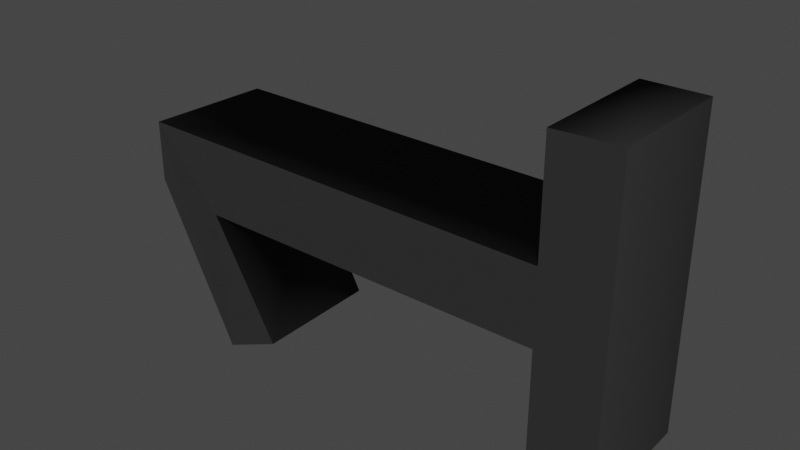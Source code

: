 # Source: 1.blend  (saved by Blender 2.90.8; exported with 4.5.12 LTS)
import bpy
from mathutils import Matrix  # noqa: F401  (used for matrix-valued properties, if any)

bpy.ops.wm.read_factory_settings(use_empty=True)
scene = bpy.context.scene
scene.name = 'Scene'

# ---- collections
col_collection = bpy.data.collections.new('Collection'); scene.collection.children.link(col_collection)

# ---- materials (node trees are filled in below, after node groups)
mat_material_043 = bpy.data.materials.new('Material.043')
mat_material_043.use_transparent_shadow = False

# ---- material node trees
mat_material_043.use_nodes = True; mat_material_043.node_tree.nodes.clear()
_N = mat_material_043.node_tree.nodes; _L = mat_material_043.node_tree.links
n0 = _N.new('ShaderNodeBsdfPrincipled'); n0.name = 'Principled BSDF'; n0.location = (10, 300)
n0.distribution = 'GGX'
n0.subsurface_method = 'BURLEY'
n0.inputs[0].default_value = (0.0331, 0.0331, 0.0331, 1.0)
n0.inputs[2].default_value = 1.0
n0.inputs[3].default_value = 1.45
n0.inputs[13].default_value = 0.0
n0.inputs[27].default_value = (0.0, 0.0, 0.0, 1.0)
n0.inputs[28].default_value = 1.0
n1 = _N.new('ShaderNodeOutputMaterial'); n1.name = 'Material Output'; n1.location = (300, 300)
_L.new(n0.outputs[0], n1.inputs[0])
n1.is_active_output = True

# ---- world
world_world = bpy.data.worlds.new('World'); scene.world = world_world
world_world.use_nodes = True; world_world.node_tree.nodes.clear()
_N = world_world.node_tree.nodes; _L = world_world.node_tree.links
n0 = _N.new('ShaderNodeOutputWorld'); n0.name = 'World Output'; n0.location = (300, 300)
n1 = _N.new('ShaderNodeBackground'); n1.name = 'Background'; n1.location = (10, 300)
n1.inputs[0].default_value = (0.05088, 0.05088, 0.05088, 1.0)
_L.new(n1.outputs[0], n0.inputs[0])
n0.is_active_output = True
world_world.color = (0.05088, 0.05088, 0.05088)
world_world.use_sun_shadow = False
world_world.sun_shadow_jitter_overblur = 0.0

# ---- meshes
me_text_005 = bpy.data.meshes.new('Text.005')
me_text_005.from_pydata([(0.8103, -0.7836, 0.1607), (-0.7157, -0.7836, 0.1607), (-0.09114, 0.9896, 0.1607), (0.2676, -0.7836, 0.1607), (-0.7157, -0.7836, -0.1593), (0.2676, -0.7836, -0.1593), (0.8104, -0.7836, -0.1595), (0.8105, -1.085, -0.1602), (0.8186, -1.093, 0.1579), (-0.7163, -1.085, -0.1618), (-0.7241, -1.093, 0.1575), (-0.09182, -0.7829, -0.1622), (-0.09114, -0.7836, 0.1607), (-0.09126, 0.9894, -0.16), (-0.6729, 0.6736, -0.1595), (-0.6771, 0.6613, 0.1565), (-0.7919, 0.9487, -0.1593), (-0.8024, 0.9522, 0.158), (-0.01865, 1.356, -0.1594), (-0.02116, 1.365, 0.1547), (0.2682, 1.356, -0.1617), (0.2772, 1.365, 0.1542), (0.8103, -0.7836, 0.1607), (-0.7157, -0.7836, 0.1607), (-0.09114, 0.9896, 0.1607), (0.2676, -0.7836, 0.1607), (0.8105, -1.085, -0.1602), (0.8186, -1.093, 0.1579), (-0.7163, -1.085, -0.1618), (-0.7241, -1.093, 0.1575), (-0.09182, -0.7829, -0.1622), (-0.09114, -0.7836, 0.1607), (-0.6729, 0.6736, -0.1595), (-0.6771, 0.6613, 0.1565), (-0.8024, 0.9522, 0.158), (-0.02116, 1.365, 0.1547), (0.2772, 1.365, 0.1542)], [(28, 30), (30, 31), (32, 33)], [(20, 16, 18), (13, 16, 20), (5, 13, 20), (14, 16, 13), (5, 11, 13), (11, 9, 4), (5, 9, 11), (6, 9, 5), (7, 9, 6), (8, 7, 6, 0), (4, 9, 10, 1), (12, 11, 4, 1), (13, 11, 12, 2), (15, 14, 13, 2), (17, 16, 14, 15), (19, 18, 16, 17), (21, 20, 18, 19), (5, 20, 21, 3), (6, 5, 3, 0), (34, 36, 35), (34, 24, 36), (24, 25, 36), (34, 33, 24), (31, 25, 24), (29, 31, 23), (29, 25, 31), (29, 22, 25), (29, 27, 22), (29, 28, 26, 27)])
me_text_005.polygons.foreach_set('use_smooth', [0, 0, 0, 0, 0, 0, 0, 0, 0, 1, 1, 1, 1, 1, 1, 1, 1, 1, 1, 0, 0, 0, 0, 0, 0, 0, 0, 0, 1])
_uv = me_text_005.uv_layers.new(name='UVMap')
_uv.uv.foreach_set('vector', [0.9, 0.0, 0.7, 0.0, 0.8, 0.0, 0.5, 0.0, 0.7, 0.0, 0.9, 0.0, 1.0, 0.0, 0.5, 0.0, 0.9, 0.0, 0.6, 0.0, 0.7, 0.0, 0.5, 0.0, 1.0, 0.0, 0.4, 0.0, 0.5, 0.0, 0.4, 0.0, 0.2, 0.0, 0.3, 0.0, 1.0, 0.0, 0.2, 0.0, 0.4, 0.0, 0.0, 0.0, 0.2, 0.0, 1.0, 0.0, 0.1, 0.0, 0.2, 0.0, 0.0, 0.0, 0.09091, 0.7341, 0.09091, 0.3535, 0.0, 0.3125, 0.0, 1.001, 0.2727, 0.2793, 0.1818, 0.003925, 0.1818, 0.7196, 0.2727, 0.9958, 0.3636, 0.7191, 0.3636, 0.00626, 0.2727, 0.2793, 0.2727, 0.9958, 0.4545, 0.3625, 0.3636, 0.00626, 0.3636, 0.7191, 0.4545, 0.9912, 0.5455, 0.6927, 0.5455, 0.3068, 0.4545, 0.3625, 0.4545, 0.9912, 0.6364, 0.737, 0.6364, 0.2624, 0.5455, 0.3068, 0.5455, 0.6927, 0.7273, 0.6525, 0.7273, 0.2873, 0.6364, 0.2624, 0.6364, 0.737, 0.8182, 0.6347, 0.8182, 0.00411, 0.7273, 0.2873, 0.7273, 0.6525, 0.9091, 0.2621, 0.8182, 0.00411, 0.8182, 0.6347, 0.9091, 0.6833, 1.0, 0.3125, 0.9091, 0.2621, 0.9091, 0.6833, 1.0, 1.001, 0.7, 0.0, 0.9, 0.0, 0.8, 0.0, 0.7, 0.0, 0.5, 0.0, 0.9, 0.0, 0.5, 0.0, 1.0, 0.0, 0.9, 0.0, 0.7, 0.0, 0.6, 0.0, 0.5, 0.0, 0.4, 0.0, 1.0, 0.0, 0.5, 0.0, 0.2, 0.0, 0.4, 0.0, 0.3, 0.0, 0.2, 0.0, 1.0, 0.0, 0.4, 0.0, 0.2, 0.0, 0.0, 0.0, 1.0, 0.0, 0.2, 0.0, 0.1, 0.0, 0.0, 0.0, 0.1818, 0.7196, 0.1818, 0.003925, 0.09091, 0.3535, 0.09091, 0.7341])
me_text_005.materials.append(mat_material_043)
me_text_005.use_remesh_fix_poles = True
me_text_005.use_remesh_preserve_attributes = False
me_text_005.use_mirror_vertex_groups = False
me_text_005.update()

# ---- objects
ob_1 = bpy.data.objects.new('1', me_text_005)

# ---- transforms, parenting, visibility, modifiers, constraints
ob_1.location = (0.0, 0.0, 0.0)
ob_1.rotation_euler = (1.571, -1.571, 0.0)
ob_1.scale = (0.125, 0.125, 0.25)
ob_1.lineart.crease_threshold = 0.0

# ---- collection membership
col_collection.objects.link(ob_1)

# ---- scene / render settings (as saved in the file)
scene.frame_start = 1; scene.frame_end = 250; scene.frame_set(1)
scene.render.engine = 'BLENDER_EEVEE_NEXT'
scene.cycles.use_denoising = False
scene.cycles.samples = 128
scene.cycles.sampling_pattern = 'TABULATED_SOBOL'
scene.cycles.use_adaptive_sampling = False
scene.cycles.use_light_tree = False
scene.view_settings.view_transform = 'Filmic'
bpy.context.view_layer.update()

# ---- added for rendering (the .blend has no active camera and no usable light): camera, sun
cam_auto = bpy.data.cameras.new('AutoCamera')
cam_auto.lens = 50.0
cam_auto.sensor_width = 36.0
cam_auto.clip_end = 1000.0
ob_auto_camera = bpy.data.objects.new('AutoCamera', cam_auto)
scene.collection.objects.link(ob_auto_camera)
ob_auto_camera.location = (0.331652, -0.418207, 0.279944)
ob_auto_camera.rotation_euler = (1.09748, -7.21219e-08, 0.694738)
scene.camera = ob_auto_camera
light_auto_sun = bpy.data.lights.new('AutoSun', 'SUN')
light_auto_sun.energy = 3.0
light_auto_sun.angle = 0.0523599
ob_auto_sun = bpy.data.objects.new('AutoSun', light_auto_sun)
scene.collection.objects.link(ob_auto_sun)
ob_auto_sun.rotation_euler = (0.872665, 0.174533, 0.523599)
bpy.context.view_layer.update()
